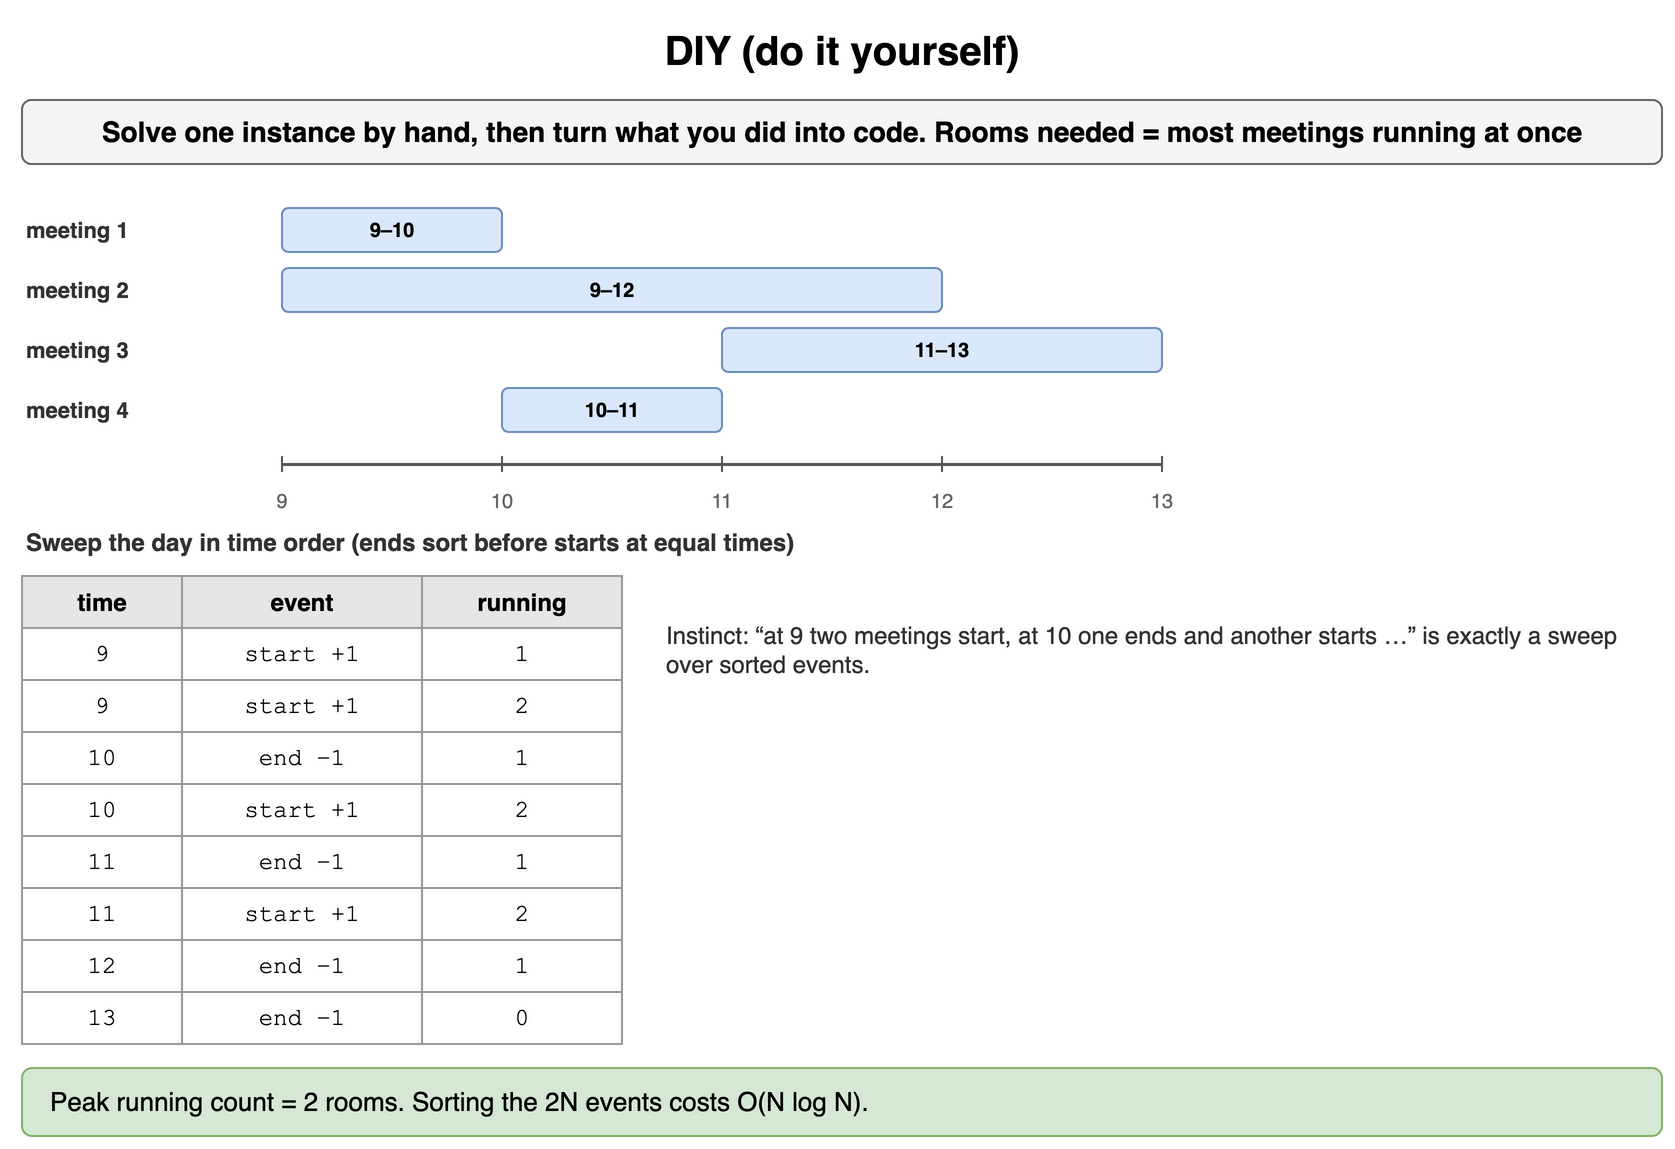

The diagram above was exported from draw.io. Its source (the exported page's mxGraphModel, read from the mxfile embedded in the PNG):
<mxGraphModel dx="900" dy="588" grid="1" gridSize="10" guides="1" tooltips="1" connect="1" arrows="1" fold="1" page="1" pageScale="1" pageWidth="900" pageHeight="588" math="0" shadow="0">
  <root>
    <mxCell id="0" />
    <mxCell id="1" parent="0" />
    <mxCell id="p101" value="DIY (do it yourself)" style="text;html=1;align=center;verticalAlign=middle;whiteSpace=wrap;fontSize=20;fontStyle=1;" vertex="1" parent="1">
      <mxGeometry x="40" y="10" width="820" height="30" as="geometry" />
    </mxCell>
    <mxCell id="p102" value="Solve one instance by hand, then turn what you did into code. Rooms needed = most meetings running at once" style="rounded=1;whiteSpace=wrap;html=1;fillColor=#f5f5f5;strokeColor=#666666;fontStyle=1;fontSize=14;" vertex="1" parent="1">
      <mxGeometry x="40" y="50" width="820" height="32" as="geometry" />
    </mxCell>
    <mxCell id="p103" value="meeting 1" style="text;html=1;whiteSpace=wrap;fontSize=11;align=left;verticalAlign=middle;fontSize=11;fontColor=#333333;fontStyle=1;" vertex="1" parent="1">
      <mxGeometry x="40" y="104" width="120" height="22" as="geometry" />
    </mxCell>
    <mxCell id="p104" value="9–10" style="rounded=1;whiteSpace=wrap;html=1;fillColor=#dae8fc;strokeColor=#6c8ebf;fontSize=10;align=center;fontStyle=1;" vertex="1" parent="1">
      <mxGeometry x="170" y="104" width="110" height="22" as="geometry" />
    </mxCell>
    <mxCell id="p105" value="meeting 2" style="text;html=1;whiteSpace=wrap;fontSize=11;align=left;verticalAlign=middle;fontSize=11;fontColor=#333333;fontStyle=1;" vertex="1" parent="1">
      <mxGeometry x="40" y="134" width="120" height="22" as="geometry" />
    </mxCell>
    <mxCell id="p106" value="9–12" style="rounded=1;whiteSpace=wrap;html=1;fillColor=#dae8fc;strokeColor=#6c8ebf;fontSize=10;align=center;fontStyle=1;" vertex="1" parent="1">
      <mxGeometry x="170" y="134" width="330" height="22" as="geometry" />
    </mxCell>
    <mxCell id="p107" value="meeting 3" style="text;html=1;whiteSpace=wrap;fontSize=11;align=left;verticalAlign=middle;fontSize=11;fontColor=#333333;fontStyle=1;" vertex="1" parent="1">
      <mxGeometry x="40" y="164" width="120" height="22" as="geometry" />
    </mxCell>
    <mxCell id="p108" value="11–13" style="rounded=1;whiteSpace=wrap;html=1;fillColor=#dae8fc;strokeColor=#6c8ebf;fontSize=10;align=center;fontStyle=1;" vertex="1" parent="1">
      <mxGeometry x="390" y="164" width="220" height="22" as="geometry" />
    </mxCell>
    <mxCell id="p109" value="meeting 4" style="text;html=1;whiteSpace=wrap;fontSize=11;align=left;verticalAlign=middle;fontSize=11;fontColor=#333333;fontStyle=1;" vertex="1" parent="1">
      <mxGeometry x="40" y="194" width="120" height="22" as="geometry" />
    </mxCell>
    <mxCell id="p1010" value="10–11" style="rounded=1;whiteSpace=wrap;html=1;fillColor=#dae8fc;strokeColor=#6c8ebf;fontSize=10;align=center;fontStyle=1;" vertex="1" parent="1">
      <mxGeometry x="280" y="194" width="110" height="22" as="geometry" />
    </mxCell>
    <mxCell id="p1011" value="" style="endArrow=none;html=1;strokeColor=#555555;strokeWidth=1.5;" edge="1" parent="1">
      <mxGeometry relative="1" as="geometry">
        <mxPoint x="170" y="232" as="sourcePoint" />
        <mxPoint x="610" y="232" as="targetPoint" />
      </mxGeometry>
    </mxCell>
    <mxCell id="p1012" value="" style="endArrow=none;html=1;strokeColor=#555555;" edge="1" parent="1">
      <mxGeometry relative="1" as="geometry">
        <mxPoint x="170" y="228" as="sourcePoint" />
        <mxPoint x="170" y="236" as="targetPoint" />
      </mxGeometry>
    </mxCell>
    <mxCell id="p1013" value="9" style="text;html=1;whiteSpace=wrap;fontSize=11;align=center;fontSize=10;fontColor=#666666;" vertex="1" parent="1">
      <mxGeometry x="155" y="238" width="30" height="14" as="geometry" />
    </mxCell>
    <mxCell id="p1014" value="" style="endArrow=none;html=1;strokeColor=#555555;" edge="1" parent="1">
      <mxGeometry relative="1" as="geometry">
        <mxPoint x="280" y="228" as="sourcePoint" />
        <mxPoint x="280" y="236" as="targetPoint" />
      </mxGeometry>
    </mxCell>
    <mxCell id="p1015" value="10" style="text;html=1;whiteSpace=wrap;fontSize=11;align=center;fontSize=10;fontColor=#666666;" vertex="1" parent="1">
      <mxGeometry x="265" y="238" width="30" height="14" as="geometry" />
    </mxCell>
    <mxCell id="p1016" value="" style="endArrow=none;html=1;strokeColor=#555555;" edge="1" parent="1">
      <mxGeometry relative="1" as="geometry">
        <mxPoint x="390" y="228" as="sourcePoint" />
        <mxPoint x="390" y="236" as="targetPoint" />
      </mxGeometry>
    </mxCell>
    <mxCell id="p1017" value="11" style="text;html=1;whiteSpace=wrap;fontSize=11;align=center;fontSize=10;fontColor=#666666;" vertex="1" parent="1">
      <mxGeometry x="375" y="238" width="30" height="14" as="geometry" />
    </mxCell>
    <mxCell id="p1018" value="" style="endArrow=none;html=1;strokeColor=#555555;" edge="1" parent="1">
      <mxGeometry relative="1" as="geometry">
        <mxPoint x="500" y="228" as="sourcePoint" />
        <mxPoint x="500" y="236" as="targetPoint" />
      </mxGeometry>
    </mxCell>
    <mxCell id="p1019" value="12" style="text;html=1;whiteSpace=wrap;fontSize=11;align=center;fontSize=10;fontColor=#666666;" vertex="1" parent="1">
      <mxGeometry x="485" y="238" width="30" height="14" as="geometry" />
    </mxCell>
    <mxCell id="p1020" value="" style="endArrow=none;html=1;strokeColor=#555555;" edge="1" parent="1">
      <mxGeometry relative="1" as="geometry">
        <mxPoint x="610" y="228" as="sourcePoint" />
        <mxPoint x="610" y="236" as="targetPoint" />
      </mxGeometry>
    </mxCell>
    <mxCell id="p1021" value="13" style="text;html=1;whiteSpace=wrap;fontSize=11;align=center;fontSize=10;fontColor=#666666;" vertex="1" parent="1">
      <mxGeometry x="595" y="238" width="30" height="14" as="geometry" />
    </mxCell>
    <mxCell id="p1022" value="Sweep the day in time order (ends sort before starts at equal times)" style="text;html=1;whiteSpace=wrap;fontSize=11;align=left;verticalAlign=middle;fontSize=12;fontColor=#333333;fontStyle=1;" vertex="1" parent="1">
      <mxGeometry x="40" y="262" width="600" height="18" as="geometry" />
    </mxCell>
    <mxCell id="p1023" value="time" style="whiteSpace=wrap;html=1;fillColor=#e6e6e6;strokeColor=#999999;fontStyle=1;fontSize=12;" vertex="1" parent="1">
      <mxGeometry x="40" y="288" width="80" height="26" as="geometry" />
    </mxCell>
    <mxCell id="p1024" value="event" style="whiteSpace=wrap;html=1;fillColor=#e6e6e6;strokeColor=#999999;fontStyle=1;fontSize=12;" vertex="1" parent="1">
      <mxGeometry x="120" y="288" width="120" height="26" as="geometry" />
    </mxCell>
    <mxCell id="p1025" value="running" style="whiteSpace=wrap;html=1;fillColor=#e6e6e6;strokeColor=#999999;fontStyle=1;fontSize=12;" vertex="1" parent="1">
      <mxGeometry x="240" y="288" width="100" height="26" as="geometry" />
    </mxCell>
    <mxCell id="p1026" value="9" style="whiteSpace=wrap;html=1;strokeColor=#999999;fontSize=12;fillColor=#ffffff;fontFamily=Courier New;" vertex="1" parent="1">
      <mxGeometry x="40" y="314" width="80" height="26" as="geometry" />
    </mxCell>
    <mxCell id="p1027" value="start +1" style="whiteSpace=wrap;html=1;strokeColor=#999999;fontSize=12;fillColor=#ffffff;fontFamily=Courier New;" vertex="1" parent="1">
      <mxGeometry x="120" y="314" width="120" height="26" as="geometry" />
    </mxCell>
    <mxCell id="p1028" value="1" style="whiteSpace=wrap;html=1;strokeColor=#999999;fontSize=12;fillColor=#ffffff;fontFamily=Courier New;" vertex="1" parent="1">
      <mxGeometry x="240" y="314" width="100" height="26" as="geometry" />
    </mxCell>
    <mxCell id="p1029" value="9" style="whiteSpace=wrap;html=1;strokeColor=#999999;fontSize=12;fillColor=#ffffff;fontFamily=Courier New;" vertex="1" parent="1">
      <mxGeometry x="40" y="340" width="80" height="26" as="geometry" />
    </mxCell>
    <mxCell id="p1030" value="start +1" style="whiteSpace=wrap;html=1;strokeColor=#999999;fontSize=12;fillColor=#ffffff;fontFamily=Courier New;" vertex="1" parent="1">
      <mxGeometry x="120" y="340" width="120" height="26" as="geometry" />
    </mxCell>
    <mxCell id="p1031" value="2" style="whiteSpace=wrap;html=1;strokeColor=#999999;fontSize=12;fillColor=#ffffff;fontFamily=Courier New;" vertex="1" parent="1">
      <mxGeometry x="240" y="340" width="100" height="26" as="geometry" />
    </mxCell>
    <mxCell id="p1032" value="10" style="whiteSpace=wrap;html=1;strokeColor=#999999;fontSize=12;fillColor=#ffffff;fontFamily=Courier New;" vertex="1" parent="1">
      <mxGeometry x="40" y="366" width="80" height="26" as="geometry" />
    </mxCell>
    <mxCell id="p1033" value="end −1" style="whiteSpace=wrap;html=1;strokeColor=#999999;fontSize=12;fillColor=#ffffff;fontFamily=Courier New;" vertex="1" parent="1">
      <mxGeometry x="120" y="366" width="120" height="26" as="geometry" />
    </mxCell>
    <mxCell id="p1034" value="1" style="whiteSpace=wrap;html=1;strokeColor=#999999;fontSize=12;fillColor=#ffffff;fontFamily=Courier New;" vertex="1" parent="1">
      <mxGeometry x="240" y="366" width="100" height="26" as="geometry" />
    </mxCell>
    <mxCell id="p1035" value="10" style="whiteSpace=wrap;html=1;strokeColor=#999999;fontSize=12;fillColor=#ffffff;fontFamily=Courier New;" vertex="1" parent="1">
      <mxGeometry x="40" y="392" width="80" height="26" as="geometry" />
    </mxCell>
    <mxCell id="p1036" value="start +1" style="whiteSpace=wrap;html=1;strokeColor=#999999;fontSize=12;fillColor=#ffffff;fontFamily=Courier New;" vertex="1" parent="1">
      <mxGeometry x="120" y="392" width="120" height="26" as="geometry" />
    </mxCell>
    <mxCell id="p1037" value="2" style="whiteSpace=wrap;html=1;strokeColor=#999999;fontSize=12;fillColor=#ffffff;fontFamily=Courier New;" vertex="1" parent="1">
      <mxGeometry x="240" y="392" width="100" height="26" as="geometry" />
    </mxCell>
    <mxCell id="p1038" value="11" style="whiteSpace=wrap;html=1;strokeColor=#999999;fontSize=12;fillColor=#ffffff;fontFamily=Courier New;" vertex="1" parent="1">
      <mxGeometry x="40" y="418" width="80" height="26" as="geometry" />
    </mxCell>
    <mxCell id="p1039" value="end −1" style="whiteSpace=wrap;html=1;strokeColor=#999999;fontSize=12;fillColor=#ffffff;fontFamily=Courier New;" vertex="1" parent="1">
      <mxGeometry x="120" y="418" width="120" height="26" as="geometry" />
    </mxCell>
    <mxCell id="p1040" value="1" style="whiteSpace=wrap;html=1;strokeColor=#999999;fontSize=12;fillColor=#ffffff;fontFamily=Courier New;" vertex="1" parent="1">
      <mxGeometry x="240" y="418" width="100" height="26" as="geometry" />
    </mxCell>
    <mxCell id="p1041" value="11" style="whiteSpace=wrap;html=1;strokeColor=#999999;fontSize=12;fillColor=#ffffff;fontFamily=Courier New;" vertex="1" parent="1">
      <mxGeometry x="40" y="444" width="80" height="26" as="geometry" />
    </mxCell>
    <mxCell id="p1042" value="start +1" style="whiteSpace=wrap;html=1;strokeColor=#999999;fontSize=12;fillColor=#ffffff;fontFamily=Courier New;" vertex="1" parent="1">
      <mxGeometry x="120" y="444" width="120" height="26" as="geometry" />
    </mxCell>
    <mxCell id="p1043" value="2" style="whiteSpace=wrap;html=1;strokeColor=#999999;fontSize=12;fillColor=#ffffff;fontFamily=Courier New;" vertex="1" parent="1">
      <mxGeometry x="240" y="444" width="100" height="26" as="geometry" />
    </mxCell>
    <mxCell id="p1044" value="12" style="whiteSpace=wrap;html=1;strokeColor=#999999;fontSize=12;fillColor=#ffffff;fontFamily=Courier New;" vertex="1" parent="1">
      <mxGeometry x="40" y="470" width="80" height="26" as="geometry" />
    </mxCell>
    <mxCell id="p1045" value="end −1" style="whiteSpace=wrap;html=1;strokeColor=#999999;fontSize=12;fillColor=#ffffff;fontFamily=Courier New;" vertex="1" parent="1">
      <mxGeometry x="120" y="470" width="120" height="26" as="geometry" />
    </mxCell>
    <mxCell id="p1046" value="1" style="whiteSpace=wrap;html=1;strokeColor=#999999;fontSize=12;fillColor=#ffffff;fontFamily=Courier New;" vertex="1" parent="1">
      <mxGeometry x="240" y="470" width="100" height="26" as="geometry" />
    </mxCell>
    <mxCell id="p1047" value="13" style="whiteSpace=wrap;html=1;strokeColor=#999999;fontSize=12;fillColor=#ffffff;fontFamily=Courier New;" vertex="1" parent="1">
      <mxGeometry x="40" y="496" width="80" height="26" as="geometry" />
    </mxCell>
    <mxCell id="p1048" value="end −1" style="whiteSpace=wrap;html=1;strokeColor=#999999;fontSize=12;fillColor=#ffffff;fontFamily=Courier New;" vertex="1" parent="1">
      <mxGeometry x="120" y="496" width="120" height="26" as="geometry" />
    </mxCell>
    <mxCell id="p1049" value="0" style="whiteSpace=wrap;html=1;strokeColor=#999999;fontSize=12;fillColor=#ffffff;fontFamily=Courier New;" vertex="1" parent="1">
      <mxGeometry x="240" y="496" width="100" height="26" as="geometry" />
    </mxCell>
    <mxCell id="p1050" value="Instinct: “at 9 two meetings start, at 10 one ends and another starts …” is exactly a sweep over sorted events." style="text;html=1;whiteSpace=wrap;fontSize=11;align=left;verticalAlign=middle;fontSize=12;fontColor=#333333;" vertex="1" parent="1">
      <mxGeometry x="360" y="300" width="500" height="50" as="geometry" />
    </mxCell>
    <mxCell id="p1051" value="Peak running count = 2 rooms. Sorting the 2N events costs O(N log N)." style="rounded=1;whiteSpace=wrap;html=1;fillColor=#d5e8d4;strokeColor=#82b366;fontSize=13;align=left;spacingLeft=12;" vertex="1" parent="1">
      <mxGeometry x="40" y="534" width="820" height="34" as="geometry" />
    </mxCell>
  </root>
</mxGraphModel>